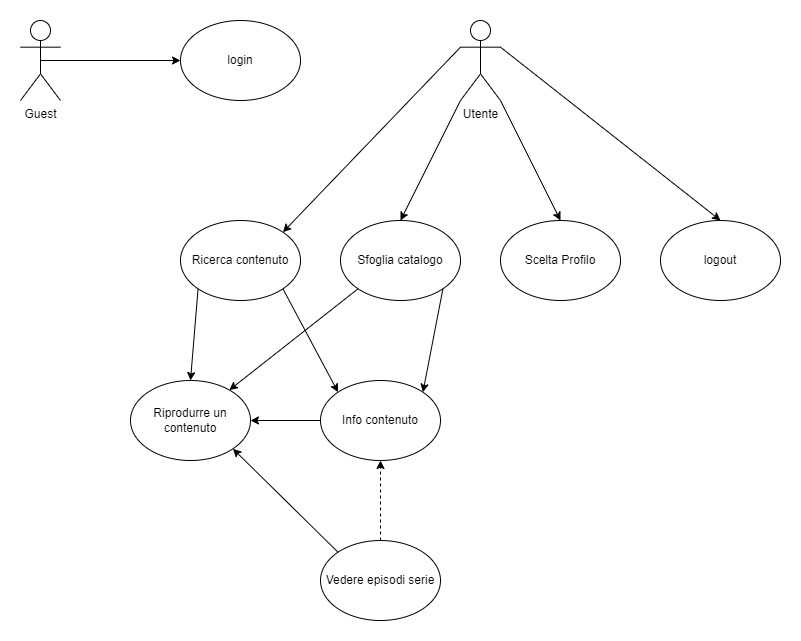

The diagram above was exported from draw.io. Its source (the exported page's mxGraphModel, read from the mxfile embedded in the PNG):
<mxGraphModel dx="1422" dy="794" grid="1" gridSize="10" guides="1" tooltips="1" connect="1" arrows="1" fold="1" page="0" pageScale="1" pageWidth="827" pageHeight="1169" math="0" shadow="0">
  <root>
    <mxCell id="0" />
    <mxCell id="1" parent="0" />
    <mxCell id="S7Tqq7bmBKgADTuR3JZf-1" value="Guest" style="shape=umlActor;html=1;verticalLabelPosition=bottom;verticalAlign=top;align=center;" vertex="1" parent="1">
      <mxGeometry y="200" width="40" height="80" as="geometry" />
    </mxCell>
    <mxCell id="S7Tqq7bmBKgADTuR3JZf-4" value="Ricerca contenuto" style="ellipse;whiteSpace=wrap;html=1;" vertex="1" parent="1">
      <mxGeometry x="160" y="400" width="120" height="80" as="geometry" />
    </mxCell>
    <mxCell id="S7Tqq7bmBKgADTuR3JZf-6" value="Vedere episodi serie" style="ellipse;whiteSpace=wrap;html=1;" vertex="1" parent="1">
      <mxGeometry x="300" y="720" width="120" height="80" as="geometry" />
    </mxCell>
    <mxCell id="S7Tqq7bmBKgADTuR3JZf-10" value="Sfoglia catalogo" style="ellipse;whiteSpace=wrap;html=1;" vertex="1" parent="1">
      <mxGeometry x="320" y="400" width="120" height="80" as="geometry" />
    </mxCell>
    <mxCell id="S7Tqq7bmBKgADTuR3JZf-12" value="logout" style="ellipse;whiteSpace=wrap;html=1;" vertex="1" parent="1">
      <mxGeometry x="640" y="400" width="120" height="80" as="geometry" />
    </mxCell>
    <mxCell id="S7Tqq7bmBKgADTuR3JZf-23" value="Info contenuto" style="ellipse;whiteSpace=wrap;html=1;" vertex="1" parent="1">
      <mxGeometry x="300" y="560" width="120" height="80" as="geometry" />
    </mxCell>
    <mxCell id="S7Tqq7bmBKgADTuR3JZf-28" value="login" style="ellipse;whiteSpace=wrap;html=1;" vertex="1" parent="1">
      <mxGeometry x="160" y="200" width="120" height="80" as="geometry" />
    </mxCell>
    <mxCell id="S7Tqq7bmBKgADTuR3JZf-29" value="Scelta Profilo" style="ellipse;whiteSpace=wrap;html=1;" vertex="1" parent="1">
      <mxGeometry x="480" y="400" width="120" height="80" as="geometry" />
    </mxCell>
    <mxCell id="S7Tqq7bmBKgADTuR3JZf-30" value="" style="endArrow=classic;html=1;rounded=0;exitX=0.5;exitY=0.5;exitDx=0;exitDy=0;exitPerimeter=0;entryX=0;entryY=0.5;entryDx=0;entryDy=0;" edge="1" parent="1" source="S7Tqq7bmBKgADTuR3JZf-1" target="S7Tqq7bmBKgADTuR3JZf-28">
      <mxGeometry width="50" height="50" relative="1" as="geometry">
        <mxPoint x="195" y="100" as="sourcePoint" />
        <mxPoint x="245" y="50" as="targetPoint" />
      </mxGeometry>
    </mxCell>
    <mxCell id="S7Tqq7bmBKgADTuR3JZf-37" value="Riprodurre un contenuto" style="ellipse;whiteSpace=wrap;html=1;" vertex="1" parent="1">
      <mxGeometry x="110" y="560" width="120" height="80" as="geometry" />
    </mxCell>
    <mxCell id="S7Tqq7bmBKgADTuR3JZf-39" value="Utente" style="shape=umlActor;html=1;verticalLabelPosition=bottom;verticalAlign=top;align=center;" vertex="1" parent="1">
      <mxGeometry x="440" y="200" width="40" height="80" as="geometry" />
    </mxCell>
    <mxCell id="S7Tqq7bmBKgADTuR3JZf-40" value="" style="endArrow=classic;html=1;rounded=0;exitX=0;exitY=1;exitDx=0;exitDy=0;exitPerimeter=0;entryX=0.5;entryY=0;entryDx=0;entryDy=0;" edge="1" parent="1" source="S7Tqq7bmBKgADTuR3JZf-39" target="S7Tqq7bmBKgADTuR3JZf-10">
      <mxGeometry width="50" height="50" relative="1" as="geometry">
        <mxPoint x="300" y="470" as="sourcePoint" />
        <mxPoint x="350" y="420" as="targetPoint" />
      </mxGeometry>
    </mxCell>
    <mxCell id="S7Tqq7bmBKgADTuR3JZf-41" value="" style="endArrow=classic;html=1;rounded=0;exitX=1;exitY=1;exitDx=0;exitDy=0;exitPerimeter=0;entryX=0.5;entryY=0;entryDx=0;entryDy=0;" edge="1" parent="1" source="S7Tqq7bmBKgADTuR3JZf-39" target="S7Tqq7bmBKgADTuR3JZf-29">
      <mxGeometry width="50" height="50" relative="1" as="geometry">
        <mxPoint x="300" y="470" as="sourcePoint" />
        <mxPoint x="350" y="420" as="targetPoint" />
      </mxGeometry>
    </mxCell>
    <mxCell id="S7Tqq7bmBKgADTuR3JZf-42" value="" style="endArrow=classic;html=1;rounded=0;exitX=1;exitY=0.3333333333333333;exitDx=0;exitDy=0;exitPerimeter=0;entryX=0.5;entryY=0;entryDx=0;entryDy=0;" edge="1" parent="1" source="S7Tqq7bmBKgADTuR3JZf-39" target="S7Tqq7bmBKgADTuR3JZf-12">
      <mxGeometry width="50" height="50" relative="1" as="geometry">
        <mxPoint x="300" y="470" as="sourcePoint" />
        <mxPoint x="350" y="420" as="targetPoint" />
      </mxGeometry>
    </mxCell>
    <mxCell id="S7Tqq7bmBKgADTuR3JZf-43" value="" style="endArrow=classic;html=1;rounded=0;exitX=0;exitY=0.3333333333333333;exitDx=0;exitDy=0;exitPerimeter=0;entryX=1;entryY=0;entryDx=0;entryDy=0;" edge="1" parent="1" source="S7Tqq7bmBKgADTuR3JZf-39" target="S7Tqq7bmBKgADTuR3JZf-4">
      <mxGeometry width="50" height="50" relative="1" as="geometry">
        <mxPoint x="300" y="470" as="sourcePoint" />
        <mxPoint x="350" y="420" as="targetPoint" />
      </mxGeometry>
    </mxCell>
    <mxCell id="S7Tqq7bmBKgADTuR3JZf-45" value="" style="endArrow=classic;html=1;rounded=0;exitX=1;exitY=1;exitDx=0;exitDy=0;entryX=0;entryY=0;entryDx=0;entryDy=0;" edge="1" parent="1" source="S7Tqq7bmBKgADTuR3JZf-4" target="S7Tqq7bmBKgADTuR3JZf-23">
      <mxGeometry width="50" height="50" relative="1" as="geometry">
        <mxPoint x="300" y="470" as="sourcePoint" />
        <mxPoint x="350" y="420" as="targetPoint" />
      </mxGeometry>
    </mxCell>
    <mxCell id="S7Tqq7bmBKgADTuR3JZf-46" value="" style="endArrow=classic;html=1;rounded=0;exitX=0;exitY=1;exitDx=0;exitDy=0;entryX=0.5;entryY=0;entryDx=0;entryDy=0;" edge="1" parent="1" source="S7Tqq7bmBKgADTuR3JZf-4" target="S7Tqq7bmBKgADTuR3JZf-37">
      <mxGeometry width="50" height="50" relative="1" as="geometry">
        <mxPoint x="300" y="600" as="sourcePoint" />
        <mxPoint x="350" y="550" as="targetPoint" />
      </mxGeometry>
    </mxCell>
    <mxCell id="S7Tqq7bmBKgADTuR3JZf-47" value="" style="endArrow=classic;html=1;rounded=0;exitX=0.5;exitY=0;exitDx=0;exitDy=0;entryX=0.5;entryY=1;entryDx=0;entryDy=0;dashed=1;" edge="1" parent="1" source="S7Tqq7bmBKgADTuR3JZf-6" target="S7Tqq7bmBKgADTuR3JZf-23">
      <mxGeometry width="50" height="50" relative="1" as="geometry">
        <mxPoint x="370" y="600" as="sourcePoint" />
        <mxPoint x="420" y="550" as="targetPoint" />
      </mxGeometry>
    </mxCell>
    <mxCell id="S7Tqq7bmBKgADTuR3JZf-48" value="" style="endArrow=classic;html=1;rounded=0;exitX=0;exitY=0;exitDx=0;exitDy=0;entryX=1;entryY=1;entryDx=0;entryDy=0;" edge="1" parent="1" source="S7Tqq7bmBKgADTuR3JZf-6" target="S7Tqq7bmBKgADTuR3JZf-37">
      <mxGeometry width="50" height="50" relative="1" as="geometry">
        <mxPoint x="170" y="750" as="sourcePoint" />
        <mxPoint x="220" y="700" as="targetPoint" />
      </mxGeometry>
    </mxCell>
    <mxCell id="S7Tqq7bmBKgADTuR3JZf-49" value="" style="endArrow=classic;html=1;rounded=0;exitX=0;exitY=0.5;exitDx=0;exitDy=0;entryX=1;entryY=0.5;entryDx=0;entryDy=0;" edge="1" parent="1" source="S7Tqq7bmBKgADTuR3JZf-23" target="S7Tqq7bmBKgADTuR3JZf-37">
      <mxGeometry width="50" height="50" relative="1" as="geometry">
        <mxPoint x="140" y="730" as="sourcePoint" />
        <mxPoint x="190" y="680" as="targetPoint" />
      </mxGeometry>
    </mxCell>
    <mxCell id="S7Tqq7bmBKgADTuR3JZf-51" value="" style="endArrow=classic;html=1;rounded=0;exitX=1;exitY=1;exitDx=0;exitDy=0;entryX=1;entryY=0;entryDx=0;entryDy=0;" edge="1" parent="1" source="S7Tqq7bmBKgADTuR3JZf-10" target="S7Tqq7bmBKgADTuR3JZf-23">
      <mxGeometry width="50" height="50" relative="1" as="geometry">
        <mxPoint x="510" y="540" as="sourcePoint" />
        <mxPoint x="510" y="520" as="targetPoint" />
      </mxGeometry>
    </mxCell>
    <mxCell id="S7Tqq7bmBKgADTuR3JZf-52" value="" style="endArrow=classic;html=1;rounded=0;exitX=0;exitY=1;exitDx=0;exitDy=0;" edge="1" parent="1" source="S7Tqq7bmBKgADTuR3JZf-10" target="S7Tqq7bmBKgADTuR3JZf-37">
      <mxGeometry width="50" height="50" relative="1" as="geometry">
        <mxPoint x="515" y="600" as="sourcePoint" />
        <mxPoint x="565" y="550" as="targetPoint" />
      </mxGeometry>
    </mxCell>
  </root>
</mxGraphModel>